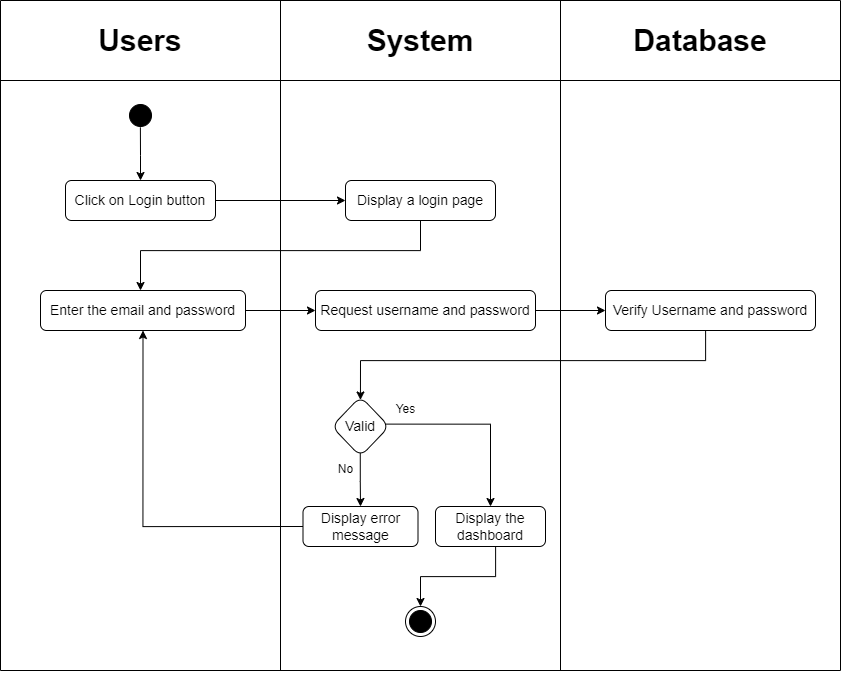

The diagram above was exported from draw.io. Its source (the exported page's mxGraphModel, read from the mxfile embedded in the PNG):
<mxGraphModel dx="1764" dy="1013" grid="1" gridSize="10" guides="1" tooltips="1" connect="1" arrows="1" fold="1" page="1" pageScale="1" pageWidth="850" pageHeight="1100" math="0" shadow="0">
  <root>
    <mxCell id="0" />
    <mxCell id="1" parent="0" />
    <mxCell id="Cqr5szN0ODmRclBQFXWD-1" value="" style="endArrow=none;html=1;rounded=0;" parent="1" edge="1">
      <mxGeometry width="50" height="50" relative="1" as="geometry">
        <mxPoint y="40" as="sourcePoint" />
        <mxPoint x="840" y="40" as="targetPoint" />
      </mxGeometry>
    </mxCell>
    <mxCell id="Cqr5szN0ODmRclBQFXWD-2" value="" style="endArrow=none;html=1;rounded=0;" parent="1" edge="1">
      <mxGeometry width="50" height="50" relative="1" as="geometry">
        <mxPoint y="710" as="sourcePoint" />
        <mxPoint x="840" y="710" as="targetPoint" />
      </mxGeometry>
    </mxCell>
    <mxCell id="Cqr5szN0ODmRclBQFXWD-3" value="" style="endArrow=none;html=1;rounded=0;" parent="1" edge="1">
      <mxGeometry width="50" height="50" relative="1" as="geometry">
        <mxPoint y="40" as="sourcePoint" />
        <mxPoint y="710" as="targetPoint" />
      </mxGeometry>
    </mxCell>
    <mxCell id="Cqr5szN0ODmRclBQFXWD-4" value="" style="endArrow=none;html=1;rounded=0;" parent="1" edge="1">
      <mxGeometry width="50" height="50" relative="1" as="geometry">
        <mxPoint x="280" y="40" as="sourcePoint" />
        <mxPoint x="280" y="710" as="targetPoint" />
      </mxGeometry>
    </mxCell>
    <mxCell id="Cqr5szN0ODmRclBQFXWD-5" value="" style="endArrow=none;html=1;rounded=0;" parent="1" edge="1">
      <mxGeometry width="50" height="50" relative="1" as="geometry">
        <mxPoint x="560" y="40" as="sourcePoint" />
        <mxPoint x="560" y="710" as="targetPoint" />
      </mxGeometry>
    </mxCell>
    <mxCell id="Cqr5szN0ODmRclBQFXWD-6" value="" style="endArrow=none;html=1;rounded=0;" parent="1" edge="1">
      <mxGeometry width="50" height="50" relative="1" as="geometry">
        <mxPoint y="120" as="sourcePoint" />
        <mxPoint x="840" y="120" as="targetPoint" />
      </mxGeometry>
    </mxCell>
    <mxCell id="Cqr5szN0ODmRclBQFXWD-9" value="&lt;font style=&quot;font-size: 30px;&quot;&gt;&lt;b&gt;Users&lt;/b&gt;&lt;/font&gt;" style="text;html=1;strokeColor=none;fillColor=none;align=center;verticalAlign=middle;whiteSpace=wrap;rounded=0;" parent="1" vertex="1">
      <mxGeometry y="50" width="280" height="60" as="geometry" />
    </mxCell>
    <mxCell id="Cqr5szN0ODmRclBQFXWD-10" value="&lt;font style=&quot;font-size: 30px;&quot;&gt;&lt;b&gt;System&lt;/b&gt;&lt;/font&gt;" style="text;html=1;strokeColor=none;fillColor=none;align=center;verticalAlign=middle;whiteSpace=wrap;rounded=0;" parent="1" vertex="1">
      <mxGeometry x="280" y="50" width="280" height="60" as="geometry" />
    </mxCell>
    <mxCell id="Cqr5szN0ODmRclBQFXWD-11" value="" style="endArrow=none;html=1;rounded=0;" parent="1" edge="1">
      <mxGeometry width="50" height="50" relative="1" as="geometry">
        <mxPoint x="840" y="40" as="sourcePoint" />
        <mxPoint x="840" y="710" as="targetPoint" />
      </mxGeometry>
    </mxCell>
    <mxCell id="Cqr5szN0ODmRclBQFXWD-12" value="&lt;font style=&quot;font-size: 30px;&quot;&gt;&lt;b&gt;Database&lt;/b&gt;&lt;/font&gt;" style="text;html=1;strokeColor=none;fillColor=none;align=center;verticalAlign=middle;whiteSpace=wrap;rounded=0;" parent="1" vertex="1">
      <mxGeometry x="560" y="50" width="280" height="60" as="geometry" />
    </mxCell>
    <mxCell id="Cqr5szN0ODmRclBQFXWD-49" value="" style="edgeStyle=orthogonalEdgeStyle;rounded=0;orthogonalLoop=1;jettySize=auto;html=1;exitX=0.496;exitY=0.895;exitDx=0;exitDy=0;exitPerimeter=0;" parent="1" source="Cqr5szN0ODmRclBQFXWD-50" target="Cqr5szN0ODmRclBQFXWD-53" edge="1">
      <mxGeometry relative="1" as="geometry" />
    </mxCell>
    <mxCell id="Cqr5szN0ODmRclBQFXWD-50" value="" style="ellipse;html=1;shape=startState;fillColor=#000000;strokeColor=#000000;" parent="1" vertex="1">
      <mxGeometry x="125" y="140" width="30" height="30" as="geometry" />
    </mxCell>
    <mxCell id="Cqr5szN0ODmRclBQFXWD-51" value="" style="ellipse;html=1;shape=endState;fillColor=#000000;strokeColor=#000000;" parent="1" vertex="1">
      <mxGeometry x="405" y="646" width="30" height="30" as="geometry" />
    </mxCell>
    <mxCell id="Cqr5szN0ODmRclBQFXWD-52" style="edgeStyle=orthogonalEdgeStyle;rounded=0;orthogonalLoop=1;jettySize=auto;html=1;entryX=0;entryY=0.5;entryDx=0;entryDy=0;" parent="1" source="Cqr5szN0ODmRclBQFXWD-53" target="Cqr5szN0ODmRclBQFXWD-59" edge="1">
      <mxGeometry relative="1" as="geometry">
        <mxPoint x="340" y="235" as="targetPoint" />
      </mxGeometry>
    </mxCell>
    <mxCell id="Cqr5szN0ODmRclBQFXWD-53" value="&lt;font style=&quot;font-size: 14px;&quot;&gt;Click on Login button&lt;/font&gt;" style="rounded=1;whiteSpace=wrap;html=1;fillColor=#FFFFFF;strokeColor=#000000;" parent="1" vertex="1">
      <mxGeometry x="65" y="220" width="150" height="40" as="geometry" />
    </mxCell>
    <mxCell id="Cqr5szN0ODmRclBQFXWD-70" style="edgeStyle=orthogonalEdgeStyle;rounded=0;orthogonalLoop=1;jettySize=auto;html=1;entryX=0;entryY=0.5;entryDx=0;entryDy=0;" parent="1" source="Cqr5szN0ODmRclBQFXWD-55" target="Cqr5szN0ODmRclBQFXWD-71" edge="1">
      <mxGeometry relative="1" as="geometry" />
    </mxCell>
    <mxCell id="Cqr5szN0ODmRclBQFXWD-55" value="&lt;font style=&quot;font-size: 14px;&quot;&gt;Enter the email and password&lt;/font&gt;" style="rounded=1;whiteSpace=wrap;html=1;fillColor=#FFFFFF;strokeColor=#000000;" parent="1" vertex="1">
      <mxGeometry x="40" y="330" width="205" height="40" as="geometry" />
    </mxCell>
    <mxCell id="Cqr5szN0ODmRclBQFXWD-58" style="edgeStyle=orthogonalEdgeStyle;rounded=0;orthogonalLoop=1;jettySize=auto;html=1;" parent="1" source="Cqr5szN0ODmRclBQFXWD-59" edge="1">
      <mxGeometry relative="1" as="geometry">
        <Array as="points">
          <mxPoint x="420" y="290" />
          <mxPoint x="140" y="290" />
        </Array>
        <mxPoint x="140" y="330" as="targetPoint" />
      </mxGeometry>
    </mxCell>
    <mxCell id="Cqr5szN0ODmRclBQFXWD-59" value="&lt;font style=&quot;font-size: 14px;&quot;&gt;Display a login page&lt;/font&gt;" style="rounded=1;whiteSpace=wrap;html=1;fillColor=#FFFFFF;strokeColor=#000000;" parent="1" vertex="1">
      <mxGeometry x="345" y="220" width="150" height="40" as="geometry" />
    </mxCell>
    <mxCell id="Cqr5szN0ODmRclBQFXWD-62" style="edgeStyle=orthogonalEdgeStyle;rounded=0;orthogonalLoop=1;jettySize=auto;html=1;entryX=0.5;entryY=0;entryDx=0;entryDy=0;exitX=-0.021;exitY=1.062;exitDx=0;exitDy=0;exitPerimeter=0;" parent="1" source="Cqr5szN0ODmRclBQFXWD-74" target="Cqr5szN0ODmRclBQFXWD-68" edge="1">
      <mxGeometry relative="1" as="geometry">
        <Array as="points">
          <mxPoint x="490" y="464" />
        </Array>
      </mxGeometry>
    </mxCell>
    <mxCell id="Cqr5szN0ODmRclBQFXWD-63" style="edgeStyle=orthogonalEdgeStyle;rounded=0;orthogonalLoop=1;jettySize=auto;html=1;exitX=0.496;exitY=0.918;exitDx=0;exitDy=0;exitPerimeter=0;" parent="1" source="Cqr5szN0ODmRclBQFXWD-64" target="Cqr5szN0ODmRclBQFXWD-66" edge="1">
      <mxGeometry relative="1" as="geometry">
        <mxPoint x="359.77" y="518.2199999999998" as="sourcePoint" />
      </mxGeometry>
    </mxCell>
    <mxCell id="Cqr5szN0ODmRclBQFXWD-64" value="&lt;font style=&quot;font-size: 14px;&quot;&gt;Valid&lt;/font&gt;" style="rhombus;whiteSpace=wrap;html=1;fillColor=#FFFFFF;strokeColor=#000000;rounded=1;" parent="1" vertex="1">
      <mxGeometry x="331.25" y="436" width="57.5" height="60" as="geometry" />
    </mxCell>
    <mxCell id="Cqr5szN0ODmRclBQFXWD-65" style="edgeStyle=orthogonalEdgeStyle;rounded=0;orthogonalLoop=1;jettySize=auto;html=1;exitX=0;exitY=0.5;exitDx=0;exitDy=0;entryX=0.5;entryY=1;entryDx=0;entryDy=0;" parent="1" source="Cqr5szN0ODmRclBQFXWD-66" target="Cqr5szN0ODmRclBQFXWD-55" edge="1">
      <mxGeometry relative="1" as="geometry">
        <mxPoint x="245" y="566" as="targetPoint" />
      </mxGeometry>
    </mxCell>
    <mxCell id="Cqr5szN0ODmRclBQFXWD-66" value="&lt;font style=&quot;font-size: 14px;&quot;&gt;Display error message&lt;/font&gt;" style="rounded=1;whiteSpace=wrap;html=1;fillColor=#FFFFFF;strokeColor=#000000;" parent="1" vertex="1">
      <mxGeometry x="302.5" y="546" width="115" height="40" as="geometry" />
    </mxCell>
    <mxCell id="Cqr5szN0ODmRclBQFXWD-67" style="edgeStyle=orthogonalEdgeStyle;rounded=0;orthogonalLoop=1;jettySize=auto;html=1;entryX=0.5;entryY=0;entryDx=0;entryDy=0;" parent="1" source="Cqr5szN0ODmRclBQFXWD-68" target="Cqr5szN0ODmRclBQFXWD-51" edge="1">
      <mxGeometry relative="1" as="geometry">
        <Array as="points">
          <mxPoint x="495" y="616" />
          <mxPoint x="420" y="616" />
        </Array>
      </mxGeometry>
    </mxCell>
    <mxCell id="Cqr5szN0ODmRclBQFXWD-68" value="&lt;font style=&quot;font-size: 14px;&quot;&gt;Display the dashboard&lt;/font&gt;" style="rounded=1;whiteSpace=wrap;html=1;fillColor=#FFFFFF;strokeColor=#000000;" parent="1" vertex="1">
      <mxGeometry x="435" y="546" width="110" height="40" as="geometry" />
    </mxCell>
    <mxCell id="Cqr5szN0ODmRclBQFXWD-73" style="edgeStyle=orthogonalEdgeStyle;rounded=0;orthogonalLoop=1;jettySize=auto;html=1;entryX=0.499;entryY=0.058;entryDx=0;entryDy=0;entryPerimeter=0;" parent="1" source="Cqr5szN0ODmRclBQFXWD-69" target="Cqr5szN0ODmRclBQFXWD-64" edge="1">
      <mxGeometry relative="1" as="geometry">
        <Array as="points">
          <mxPoint x="705" y="400" />
          <mxPoint x="360" y="400" />
        </Array>
      </mxGeometry>
    </mxCell>
    <mxCell id="Cqr5szN0ODmRclBQFXWD-69" value="&lt;font style=&quot;font-size: 14px;&quot;&gt;Verify Username and password&lt;/font&gt;" style="rounded=1;whiteSpace=wrap;html=1;fillColor=#FFFFFF;strokeColor=#000000;" parent="1" vertex="1">
      <mxGeometry x="605" y="330" width="210" height="40" as="geometry" />
    </mxCell>
    <mxCell id="Cqr5szN0ODmRclBQFXWD-72" style="edgeStyle=orthogonalEdgeStyle;rounded=0;orthogonalLoop=1;jettySize=auto;html=1;entryX=0;entryY=0.5;entryDx=0;entryDy=0;" parent="1" source="Cqr5szN0ODmRclBQFXWD-71" target="Cqr5szN0ODmRclBQFXWD-69" edge="1">
      <mxGeometry relative="1" as="geometry" />
    </mxCell>
    <mxCell id="Cqr5szN0ODmRclBQFXWD-71" value="&lt;font style=&quot;font-size: 14px;&quot;&gt;Request username and password&lt;/font&gt;" style="rounded=1;whiteSpace=wrap;html=1;fillColor=#FFFFFF;strokeColor=#000000;" parent="1" vertex="1">
      <mxGeometry x="315" y="330" width="220" height="40" as="geometry" />
    </mxCell>
    <mxCell id="Cqr5szN0ODmRclBQFXWD-74" value="&lt;span style=&quot;font-weight: normal;&quot;&gt;Yes&lt;/span&gt;" style="text;align=center;fontStyle=1;verticalAlign=middle;spacingLeft=3;spacingRight=3;strokeColor=none;rotatable=0;points=[[0,0.5],[1,0.5]];portConstraint=eastwest;html=1;" parent="1" vertex="1">
      <mxGeometry x="385" y="436" width="40" height="26" as="geometry" />
    </mxCell>
    <mxCell id="Cqr5szN0ODmRclBQFXWD-75" value="&lt;span style=&quot;font-weight: normal;&quot;&gt;No&lt;/span&gt;" style="text;align=center;fontStyle=1;verticalAlign=middle;spacingLeft=3;spacingRight=3;strokeColor=none;rotatable=0;points=[[0,0.5],[1,0.5]];portConstraint=eastwest;html=1;" parent="1" vertex="1">
      <mxGeometry x="330" y="496" width="30" height="26" as="geometry" />
    </mxCell>
  </root>
</mxGraphModel>